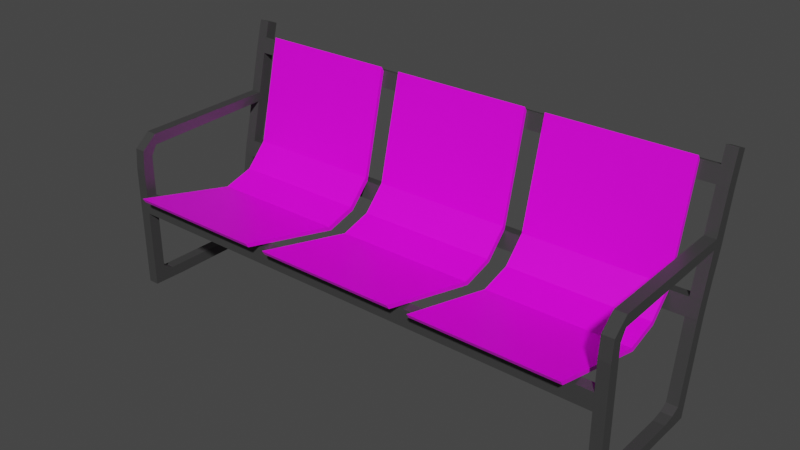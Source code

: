 # Source: bendy_chair.blend  (saved by Blender 4.4.32; exported with 4.5.12 LTS)
import bpy
from mathutils import Matrix  # noqa: F401  (used for matrix-valued properties, if any)

bpy.ops.wm.read_factory_settings(use_empty=True)
scene = bpy.context.scene
scene.name = 'Scene'

# ---- collections
col_collection = bpy.data.collections.new('Collection'); scene.collection.children.link(col_collection)

# ---- images (referenced by path relative to the original .blend; pixels are not part of the script)
import os
ASSET_DIR = os.environ.get("B2B_ASSET_DIR", "")  # directory of the original .blend (textures are referenced by path, not embedded)
HERE = os.path.dirname(os.path.abspath(__file__))  # packed textures are extracted next to this script under _unpacked/

def load_image(name, relpath, width, height, colorspace="sRGB"):
    """Load a texture the original file referenced (path relative to the .blend, or extracted next to this script)."""
    p = next((c for c in (os.path.join(HERE, relpath), os.path.join(ASSET_DIR, relpath)) if relpath and os.path.exists(c)), "")
    if p:
        img = bpy.data.images.load(p, check_existing=True)
        img.name = name
    else:  # same state as the original file: an image datablock whose file is absent (Cycles renders it pink)
        img = bpy.data.images.new(name, width, height)
        img.source = "FILE"
        img.filepath = "//" + (relpath or name)
    img.colorspace_settings.name = colorspace
    return img
img_fabrick_jpg = load_image('fabrick.jpg', 'fabrick.jpg', 1024, 1024, 'sRGB')

# ---- materials (node trees are filled in below, after node groups)
mat_metal = bpy.data.materials.new('metal')
mat_metal.alpha_threshold = 0.0
mat_metal.use_transparent_shadow = False
mat_metal.line_color = (0.0, 0.0, 0.0, 1.0)
mat_coushin = bpy.data.materials.new('coushin')
mat_coushin.alpha_threshold = 0.0
mat_coushin.use_transparent_shadow = False
mat_coushin.line_color = (0.0, 0.0, 0.0, 1.0)

# ---- material node trees
mat_metal.use_nodes = True; mat_metal.node_tree.nodes.clear()
_N = mat_metal.node_tree.nodes; _L = mat_metal.node_tree.links
n0 = _N.new('ShaderNodeOutputMaterial'); n0.name = 'Material Output'; n0.location = (300, 300)
n1 = _N.new('ShaderNodeBsdfPrincipled'); n1.name = 'Principled BSDF'; n1.location = (10, 300)
n1.distribution = 'GGX'
n1.subsurface_method = 'BURLEY'
n1.inputs[0].default_value = (0.04721, 0.04721, 0.04721, 1.0)
n1.inputs[2].default_value = 0.4
n1.inputs[3].default_value = 1.45
n1.inputs[27].default_value = (0.0, 0.0, 0.0, 1.0)
n1.inputs[28].default_value = 1.0
_L.new(n1.outputs[0], n0.inputs[0])
n0.is_active_output = True
mat_coushin.use_nodes = True; mat_coushin.node_tree.nodes.clear()
_N = mat_coushin.node_tree.nodes; _L = mat_coushin.node_tree.links
n0 = _N.new('ShaderNodeOutputMaterial'); n0.name = 'Material Output'; n0.location = (300, 300)
n1 = _N.new('ShaderNodeBsdfPrincipled'); n1.name = 'Principled BSDF'; n1.location = (10, 300)
n1.distribution = 'GGX'
n1.subsurface_method = 'BURLEY'
n1.inputs[2].default_value = 0.4
n1.inputs[3].default_value = 1.45
n1.inputs[27].default_value = (0.0, 0.0, 0.0, 1.0)
n1.inputs[28].default_value = 1.0
n2 = _N.new('ShaderNodeTexImage'); n2.name = 'Image Texture'; n2.location = (-353, 208)
n2.image = img_fabrick_jpg
_L.new(n1.outputs[0], n0.inputs[0])
_L.new(n2.outputs[0], n1.inputs[0])
n0.is_active_output = True

# ---- world
world_world = bpy.data.worlds.new('World'); scene.world = world_world
world_world.use_nodes = True; world_world.node_tree.nodes.clear()
_N = world_world.node_tree.nodes; _L = world_world.node_tree.links
n0 = _N.new('ShaderNodeOutputWorld'); n0.name = 'World Output'; n0.location = (300, 300)
n1 = _N.new('ShaderNodeBackground'); n1.name = 'Background'; n1.location = (10, 300)
n1.inputs[0].default_value = (0.05088, 0.05088, 0.05088, 1.0)
_L.new(n1.outputs[0], n0.inputs[0])
n0.is_active_output = True
world_world.color = (0.05088, 0.05088, 0.05088)
world_world.use_sun_shadow = False
world_world.sun_shadow_jitter_overblur = 0.0

# ---- meshes
me_cube_002 = bpy.data.meshes.new('Cube.002')
me_cube_002.from_pydata([(-4.821, 0.5582, -0.08976), (-4.821, 0.4492, 0.1402), (-4.619, 0.5582, -0.08976), (-4.619, 0.4492, 0.1402), (-4.619, -1.507, 0.2121), (-4.619, -1.709, -0.09272), (-4.821, -1.507, 0.2121), (-4.821, -1.709, -0.09272), (-4.821, -1.467, -0.09559), (-4.821, -1.324, 0.09861), (-4.619, -1.467, -0.09559), (-4.619, -1.324, 0.09861), (-4.619, 0.2245, 0.1037), (-4.619, 0.1902, -0.08336), (-4.619, -1.095, 0.101), (-4.619, -1.095, -0.101), (-4.821, 0.2245, 0.1037), (-4.821, 0.1902, -0.08336), (-4.821, -1.095, 0.101), (-4.821, -1.095, -0.101), (-4.821, 0.7959, -0.08256), (-4.821, 0.6137, 0.222), (-4.619, 0.7959, -0.08256), (-4.619, 0.6137, 0.222), (-4.619, -1.507, 2.212), (-4.619, -1.709, 2.212), (-4.821, -1.507, 2.212), (-4.821, -1.709, 2.212), (-4.821, 1.231, 2.191), (-4.821, 1.009, 2.233), (-4.619, 1.231, 2.191), (-4.619, 1.009, 2.233), (-4.619, -1.503, 2.441), (-4.619, -1.679, 2.584), (-4.821, -1.503, 2.441), (-4.821, -1.679, 2.584), (-4.619, -1.395, 2.623), (-4.619, -1.395, 2.825), (-4.821, -1.395, 2.623), (-4.821, -1.395, 2.825), (-4.821, 1.325, 2.508), (-4.821, 1.074, 2.497), (-4.619, 1.325, 2.508), (-4.619, 1.074, 2.497), (-4.821, 1.376, 2.71), (-4.821, 1.118, 2.708), (-4.619, 1.376, 2.71), (-4.619, 1.118, 2.708), (-4.821, 1.16, 2.875), (-4.619, 1.16, 2.875), (-4.821, 1.545, 3.546), (-4.619, 1.545, 3.546), (-4.821, 1.335, 3.622), (-4.619, 1.335, 3.622), (-4.821, 1.622, 3.836), (-4.619, 1.622, 3.836), (-4.821, 1.411, 3.912), (-4.619, 1.411, 3.912), (-4.821, 1.698, 4.126), (-4.619, 1.698, 4.126), (-4.821, 1.488, 4.202), (-4.619, 1.488, 4.202), (0.0, 1.545, 3.546), (0.0, 1.335, 3.622), (0.0, 1.622, 3.836), (0.0, 1.411, 3.912), (-4.821, -1.507, 1.685), (-4.619, -1.507, 1.685), (-4.619, -1.709, 1.685), (-4.821, -1.709, 1.685), (-4.619, -1.507, 1.371), (-4.821, -1.709, 1.371), (-4.821, -1.507, 1.371), (-4.619, -1.709, 1.371), (0.0, -1.507, 1.685), (0.0, -1.709, 1.685), (0.0, -1.507, 1.371), (0.0, -1.709, 1.371), (-4.821, 0.9359, 1.942), (-4.619, 0.9359, 1.942), (-4.619, 0.8676, 1.632), (-4.821, 0.8676, 1.632), (0.0, 0.8676, 1.632), (0.0, 0.9359, 1.942), (-4.821, 1.159, 1.907), (-4.619, 1.159, 1.907), (-4.619, 0.9413, 1.941), (-4.821, 0.9413, 1.941), (-4.619, 1.086, 1.596), (-4.821, 0.8726, 1.63), (-4.821, 1.086, 1.596), (-4.619, 0.8726, 1.63), (0.0, 1.159, 1.907), (0.0, 0.9413, 1.941), (0.0, 1.086, 1.596), (0.0, 0.8726, 1.63), (-1.308, -1.995, 1.81), (0.0, -1.995, 1.81), (-1.308, -0.04953, 1.347), (0.0, -0.04953, 1.347), (-1.308, 0.5254, 1.519), (0.0, 0.5254, 1.519), (-1.308, 0.9374, 1.955), (0.0, 0.9374, 1.955), (-1.308, 1.4, 3.901), (0.0, 1.4, 3.901), (-1.308, -2.047, 1.893), (0.0, -2.047, 1.893), (-1.308, -0.101, 1.431), (0.0, -0.101, 1.431), (-1.308, 0.474, 1.602), (0.0, 0.474, 1.602), (-1.308, 0.886, 2.039), (0.0, 0.886, 2.039), (-1.308, 1.349, 3.984), (0.0, 1.349, 3.984), (-4.299, -1.995, 1.81), (-1.682, -1.995, 1.81), (-4.299, -0.04953, 1.347), (-1.682, -0.04953, 1.347), (-4.299, 0.5254, 1.519), (-1.682, 0.5254, 1.519), (-4.299, 0.9374, 1.955), (-1.682, 0.9374, 1.955), (-4.299, 1.4, 3.901), (-1.682, 1.4, 3.901), (-4.299, -2.047, 1.893), (-1.682, -2.047, 1.893), (-4.299, -0.101, 1.431), (-1.682, -0.101, 1.431), (-4.299, 0.474, 1.602), (-1.682, 0.474, 1.602), (-4.299, 0.886, 2.039), (-1.682, 0.886, 2.039), (-4.299, 1.349, 3.984), (-1.682, 1.349, 3.984)], [], [(17, 16, 1, 0), (15, 14, 11, 10), (67, 66, 26, 24), (16, 12, 3, 1), (13, 17, 0, 2), (3, 2, 22, 23), (8, 10, 5, 7), (9, 8, 7, 6), (10, 11, 4, 5), (11, 9, 6, 4), (17, 13, 15, 19), (18, 19, 8, 9), (12, 16, 18, 14), (19, 15, 10, 8), (19, 18, 16, 17), (12, 13, 2, 3), (14, 18, 9, 11), (13, 12, 14, 15), (85, 84, 28, 30), (1, 3, 23, 21), (0, 1, 21, 20), (2, 0, 20, 22), (26, 27, 35, 34), (31, 30, 42, 43), (87, 86, 31, 29), (69, 68, 25, 27), (86, 85, 30, 31), (68, 67, 24, 25), (66, 69, 27, 26), (84, 87, 29, 28), (32, 34, 38, 36), (27, 25, 33, 35), (24, 26, 34, 32), (25, 24, 32, 33), (37, 36, 47, 49), (33, 32, 36, 37), (34, 35, 39, 38), (35, 33, 37, 39), (42, 40, 44, 46), (28, 29, 41, 40), (30, 28, 40, 42), (29, 31, 43, 41), (39, 48, 45, 38), (41, 43, 47, 45), (43, 42, 46, 47), (40, 41, 45, 44), (46, 44, 50, 51), (36, 38, 45, 47), (39, 37, 49, 48), (52, 53, 57, 56), (45, 48, 44), (49, 47, 46), (49, 46, 51, 53), (48, 49, 53, 52), (44, 48, 52, 50), (57, 55, 59, 61), (50, 52, 56, 54), (57, 53, 63, 65), (51, 50, 54, 55), (60, 61, 59, 58), (55, 54, 58, 59), (56, 57, 61, 60), (54, 56, 60, 58), (55, 57, 65, 64), (51, 55, 64, 62), (53, 51, 62, 63), (72, 71, 69, 66), (68, 73, 77, 75), (71, 73, 68, 69), (80, 79, 83, 82), (4, 6, 72, 70), (7, 5, 73, 71), (5, 4, 70, 73), (6, 7, 71, 72), (80, 81, 78, 79), (67, 68, 75, 74), (73, 70, 76, 77), (88, 85, 92, 94), (91, 88, 94, 95), (72, 66, 67, 70), (74, 76, 70, 67), (90, 89, 87, 84), (85, 86, 93, 92), (89, 91, 86, 87), (88, 90, 84, 85), (22, 20, 90, 88), (21, 23, 91, 89), (23, 22, 88, 91), (20, 21, 89, 90), (86, 91, 95, 93), (96, 98, 99, 97), (98, 100, 101, 99), (100, 102, 103, 101), (102, 104, 105, 103), (106, 107, 109, 108), (108, 109, 111, 110), (110, 111, 113, 112), (112, 113, 115, 114), (98, 96, 106, 108), (96, 97, 107, 106), (104, 102, 112, 114), (102, 100, 110, 112), (100, 98, 108, 110), (105, 104, 114, 115), (116, 118, 119, 117), (118, 120, 121, 119), (120, 122, 123, 121), (122, 124, 125, 123), (126, 127, 129, 128), (128, 129, 131, 130), (130, 131, 133, 132), (132, 133, 135, 134), (118, 116, 126, 128), (123, 125, 135, 133), (116, 117, 127, 126), (121, 123, 133, 131), (119, 121, 131, 129), (124, 122, 132, 134), (117, 119, 129, 127), (122, 120, 130, 132), (120, 118, 128, 130), (125, 124, 134, 135)])
me_cube_002.polygons.foreach_set('material_index', [0, 0, 0, 0, 0, 0, 0, 0, 0, 0, 0, 0, 0, 0, 0, 0, 0, 0, 0, 0, 0, 0, 0, 0, 0, 0, 0, 0, 0, 0, 0, 0, 0, 0, 0, 0, 0, 0, 0, 0, 0, 0, 0, 0, 0, 0, 0, 0, 0, 0, 0, 0, 0, 0, 0, 0, 0, 0, 0, 0, 0, 0, 0, 0, 0, 0, 0, 0, 0, 0, 0, 0, 0, 0, 0, 0, 0, 0, 0, 0, 0, 0, 0, 0, 0, 0, 0, 0, 0, 0, 1, 1, 1, 1, 1, 1, 1, 1, 1, 1, 1, 1, 1, 1, 1, 1, 1, 1, 1, 1, 1, 1, 1, 1, 1, 1, 1, 1, 1, 1, 1, 1])
_uv = me_cube_002.uv_layers.new(name='UVMap')
_uv.uv.foreach_set('vector', [0.375, 0.75, 0.625, 0.75, 0.625, 0.75, 0.375, 0.75, 0.625, 0.75, 0.875, 0.75, 0.875, 0.75, 0.625, 0.75, 0.375, 0.5, 0.625, 0.5, 0.625, 0.5, 0.375, 0.5, 0.625, 0.25, 0.375, 0.25, 0.375, 0.25, 0.625, 0.25, 0.625, 0.0, 0.375, 0.0, 0.375, 0.0, 0.625, 0.0, 0.875, 0.5, 0.625, 0.5, 0.625, 0.5, 0.875, 0.5, 0.375, 0.25, 0.625, 0.25, 0.625, 0.25, 0.375, 0.25, 0.625, 0.5, 0.375, 0.5, 0.375, 0.5, 0.625, 0.5, 0.625, 0.75, 0.875, 0.75, 0.875, 0.75, 0.625, 0.75, 0.375, 0.5, 0.625, 0.5, 0.625, 0.5, 0.375, 0.5, 0.375, 0.0, 0.625, 0.0, 0.625, 0.25, 0.375, 0.25, 0.625, 0.5, 0.375, 0.5, 0.375, 0.5, 0.625, 0.5, 0.375, 0.25, 0.625, 0.25, 0.625, 0.5, 0.375, 0.5, 0.375, 0.25, 0.625, 0.25, 0.625, 0.25, 0.375, 0.25, 0.375, 0.5, 0.625, 0.5, 0.625, 0.75, 0.375, 0.75, 0.875, 0.5, 0.625, 0.5, 0.625, 0.5, 0.875, 0.5, 0.375, 0.5, 0.625, 0.5, 0.625, 0.5, 0.375, 0.5, 0.625, 0.5, 0.875, 0.5, 0.875, 0.75, 0.625, 0.75, 0.625, 0.0, 0.375, 0.0, 0.375, 0.0, 0.625, 0.0, 0.625, 0.25, 0.375, 0.25, 0.375, 0.25, 0.625, 0.25, 0.375, 0.75, 0.625, 0.75, 0.625, 0.75, 0.375, 0.75, 0.625, 0.0, 0.375, 0.0, 0.375, 0.0, 0.625, 0.0, 0.625, 0.5, 0.375, 0.5, 0.375, 0.5, 0.625, 0.5, 0.875, 0.5, 0.625, 0.5, 0.625, 0.5, 0.875, 0.5, 0.625, 0.25, 0.375, 0.25, 0.375, 0.25, 0.625, 0.25, 0.375, 0.25, 0.625, 0.25, 0.625, 0.25, 0.375, 0.25, 0.875, 0.5, 0.625, 0.5, 0.625, 0.5, 0.875, 0.5, 0.625, 0.75, 0.875, 0.75, 0.875, 0.75, 0.625, 0.75, 0.625, 0.5, 0.375, 0.5, 0.375, 0.5, 0.625, 0.5, 0.375, 0.75, 0.625, 0.75, 0.625, 0.75, 0.375, 0.75, 0.375, 0.5, 0.625, 0.5, 0.625, 0.5, 0.375, 0.5, 0.375, 0.25, 0.625, 0.25, 0.625, 0.25, 0.375, 0.25, 0.375, 0.5, 0.625, 0.5, 0.625, 0.5, 0.375, 0.5, 0.625, 0.75, 0.875, 0.75, 0.875, 0.75, 0.625, 0.75, 0.625, 0.75, 0.875, 0.75, 0.875, 0.5, 0.625, 0.625, 0.625, 0.75, 0.875, 0.75, 0.875, 0.75, 0.625, 0.75, 0.625, 0.5, 0.375, 0.5, 0.375, 0.5, 0.625, 0.5, 0.375, 0.25, 0.625, 0.25, 0.625, 0.25, 0.375, 0.25, 0.625, 0.0, 0.375, 0.0, 0.375, 0.0, 0.625, 0.0, 0.375, 0.75, 0.625, 0.75, 0.625, 0.75, 0.375, 0.75, 0.625, 0.0, 0.375, 0.0, 0.375, 0.0, 0.625, 0.0, 0.625, 0.25, 0.375, 0.25, 0.375, 0.25, 0.625, 0.25, 0.375, 0.5, 0.375, 0.625, 0.625, 0.75, 0.625, 0.5, 0.625, 0.25, 0.375, 0.25, 0.375, 0.25, 0.625, 0.25, 0.875, 0.5, 0.625, 0.5, 0.625, 0.5, 0.875, 0.5, 0.375, 0.75, 0.625, 0.75, 0.625, 0.75, 0.375, 0.75, 0.625, 0.0, 0.375, 0.0, 0.375, 0.0, 0.625, 0.0, 0.875, 0.75, 0.625, 0.5, 0.625, 0.25, 0.875, 0.5, 0.375, 0.5, 0.625, 0.75, 0.625, 0.375, 0.375, 0.625, 0.375, 0.625, 0.625, 0.375, 0.625, 0.375, 0.375, 0.625, 0.625, 0.75, 0.375, 0.625, 0.375, 0.75, 0.625, 0.625, 0.875, 0.5, 0.625, 0.5, 0.625, 0.625, 0.625, 0.5, 0.625, 0.5, 0.625, 0.625, 0.375, 0.625, 0.625, 0.375, 0.625, 0.375, 0.375, 0.625, 0.375, 0.75, 0.375, 0.625, 0.375, 0.625, 0.375, 0.75, 0.625, 0.625, 0.625, 0.5, 0.625, 0.5, 0.625, 0.625, 0.375, 0.75, 0.375, 0.625, 0.375, 0.625, 0.375, 0.75, 0.625, 0.375, 0.625, 0.375, 0.625, 0.375, 0.625, 0.375, 0.625, 0.0, 0.375, 0.0, 0.375, 0.0, 0.625, 0.0, 0.375, 0.625, 0.625, 0.375, 0.625, 0.0, 0.375, 0.75, 0.625, 0.0, 0.375, 0.0, 0.375, 0.0, 0.625, 0.0, 0.375, 0.625, 0.625, 0.375, 0.625, 0.375, 0.375, 0.625, 0.375, 0.75, 0.375, 0.625, 0.375, 0.625, 0.375, 0.75, 0.625, 0.5, 0.625, 0.625, 0.625, 0.625, 0.625, 0.5, 0.625, 0.0, 0.625, 0.0, 0.625, 0.0, 0.625, 0.0, 0.625, 0.625, 0.625, 0.5, 0.625, 0.5, 0.625, 0.625, 0.625, 0.5, 0.375, 0.5, 0.375, 0.5, 0.625, 0.5, 0.625, 0.25, 0.625, 0.25, 0.625, 0.25, 0.625, 0.25, 0.375, 0.25, 0.625, 0.25, 0.625, 0.25, 0.375, 0.25, 0.375, 0.5, 0.375, 0.5, 0.375, 0.5, 0.375, 0.5, 0.375, 0.5, 0.625, 0.5, 0.625, 0.5, 0.375, 0.5, 0.375, 0.25, 0.625, 0.25, 0.625, 0.25, 0.375, 0.25, 0.625, 0.75, 0.875, 0.75, 0.875, 0.75, 0.625, 0.75, 0.625, 0.5, 0.375, 0.5, 0.375, 0.5, 0.625, 0.5, 0.375, 0.5, 0.625, 0.5, 0.625, 0.5, 0.375, 0.5, 0.875, 0.75, 0.625, 0.75, 0.625, 0.75, 0.875, 0.75, 0.625, 0.75, 0.875, 0.75, 0.875, 0.75, 0.625, 0.75, 0.625, 0.0, 0.625, 0.0, 0.625, 0.0, 0.625, 0.0, 0.875, 0.5, 0.625, 0.5, 0.625, 0.5, 0.875, 0.5, 0.625, 0.5, 0.625, 0.5, 0.875, 0.75, 0.375, 0.5, 0.875, 0.75, 0.875, 0.75, 0.875, 0.75, 0.875, 0.75, 0.375, 0.75, 0.625, 0.75, 0.625, 0.75, 0.375, 0.75, 0.625, 0.5, 0.875, 0.5, 0.875, 0.5, 0.625, 0.5, 0.625, 0.25, 0.375, 0.25, 0.375, 0.25, 0.625, 0.25, 0.625, 0.0, 0.375, 0.0, 0.375, 0.0, 0.625, 0.0, 0.625, 0.0, 0.375, 0.0, 0.375, 0.0, 0.625, 0.0, 0.625, 0.25, 0.375, 0.25, 0.375, 0.25, 0.625, 0.25, 0.875, 0.5, 0.625, 0.5, 0.625, 0.5, 0.875, 0.5, 0.375, 0.75, 0.625, 0.75, 0.625, 0.75, 0.375, 0.75, 0.375, 0.25, 0.375, 0.25, 0.375, 0.25, 0.375, 0.25, 0.0, 0.0, 0.0, 1.0, 1.0, 1.0, 1.0, 0.0, 0.0, 1.0, 0.0, 1.0, 1.0, 1.0, 1.0, 1.0, 0.0, 1.0, 0.0, 1.0, 1.0, 1.0, 1.0, 1.0, 0.0, 1.0, 0.0, 1.0, 1.0, 1.0, 1.0, 1.0, 0.0, 0.0, 1.0, 0.0, 1.0, 1.0, 0.0, 1.0, 0.0, 1.0, 1.0, 1.0, 1.0, 1.0, 0.0, 1.0, 0.0, 1.0, 1.0, 1.0, 1.0, 1.0, 0.0, 1.0, 0.0, 1.0, 1.0, 1.0, 1.0, 1.0, 0.0, 1.0, 0.0, 1.0, 0.0, 0.0, 0.0, 0.0, 0.0, 1.0, 0.0, 0.0, 1.0, 0.0, 1.0, 0.0, 0.0, 0.0, 0.0, 1.0, 0.0, 1.0, 0.0, 1.0, 0.0, 1.0, 0.0, 1.0, 0.0, 1.0, 0.0, 1.0, 0.0, 1.0, 0.0, 1.0, 0.0, 1.0, 0.0, 1.0, 0.0, 1.0, 1.0, 1.0, 0.0, 1.0, 0.0, 1.0, 1.0, 1.0, 0.0, 0.0, 0.0, 1.0, 1.0, 1.0, 1.0, 0.0, 0.0, 1.0, 0.0, 1.0, 1.0, 1.0, 1.0, 1.0, 0.0, 1.0, 0.0, 1.0, 1.0, 1.0, 1.0, 1.0, 0.0, 1.0, 0.0, 1.0, 1.0, 1.0, 1.0, 1.0, 0.0, 0.0, 1.0, 0.0, 1.0, 1.0, 0.0, 1.0, 0.0, 1.0, 1.0, 1.0, 1.0, 1.0, 0.0, 1.0, 0.0, 1.0, 1.0, 1.0, 1.0, 1.0, 0.0, 1.0, 0.0, 1.0, 1.0, 1.0, 1.0, 1.0, 0.0, 1.0, 0.0, 1.0, 0.0, 0.0, 0.0, 0.0, 0.0, 1.0, 1.0, 1.0, 1.0, 1.0, 1.0, 1.0, 1.0, 1.0, 0.0, 0.0, 1.0, 0.0, 1.0, 0.0, 0.0, 0.0, 1.0, 1.0, 1.0, 1.0, 1.0, 1.0, 1.0, 1.0, 1.0, 1.0, 1.0, 1.0, 1.0, 1.0, 1.0, 1.0, 0.0, 1.0, 0.0, 1.0, 0.0, 1.0, 0.0, 1.0, 1.0, 0.0, 1.0, 1.0, 1.0, 1.0, 1.0, 0.0, 0.0, 1.0, 0.0, 1.0, 0.0, 1.0, 0.0, 1.0, 0.0, 1.0, 0.0, 1.0, 0.0, 1.0, 0.0, 1.0, 1.0, 1.0, 0.0, 1.0, 0.0, 1.0, 1.0, 1.0])
me_cube_002.materials.append(mat_metal)
me_cube_002.materials.append(mat_coushin)
me_cube_002.update()

# ---- objects
ob_cube = bpy.data.objects.new('Cube', me_cube_002)

# ---- transforms, parenting, visibility, modifiers, constraints
ob_cube.location = (0.0, 0.0, 0.0)
_m = ob_cube.modifiers.new('Mirror', 'MIRROR')
_m.use_clip = True

# ---- collection membership
col_collection.objects.link(ob_cube)

# ---- scene / render settings (as saved in the file)
scene.frame_start = 1; scene.frame_end = 250; scene.frame_set(1)
scene.render.engine = 'BLENDER_EEVEE_NEXT'
scene.cycles.use_denoising = False
scene.cycles.samples = 128
scene.cycles.sampling_pattern = 'TABULATED_SOBOL'
scene.cycles.use_adaptive_sampling = False
scene.cycles.use_light_tree = False
scene.view_settings.view_transform = 'Filmic'
bpy.context.view_layer.update()

# ---- added for rendering (the .blend has no active camera and no usable light): camera, sun
cam_auto = bpy.data.cameras.new('AutoCamera')
cam_auto.lens = 50.0
cam_auto.sensor_width = 36.0
cam_auto.clip_end = 1000.0
ob_auto_camera = bpy.data.objects.new('AutoCamera', cam_auto)
scene.collection.objects.link(ob_auto_camera)
ob_auto_camera.location = (10.3659, -12.6132, 10.3433)
ob_auto_camera.rotation_euler = (1.09748, -7.21219e-08, 0.694738)
scene.camera = ob_auto_camera
light_auto_sun = bpy.data.lights.new('AutoSun', 'SUN')
light_auto_sun.energy = 3.0
light_auto_sun.angle = 0.0523599
ob_auto_sun = bpy.data.objects.new('AutoSun', light_auto_sun)
scene.collection.objects.link(ob_auto_sun)
ob_auto_sun.rotation_euler = (0.872665, 0.174533, 0.523599)
bpy.context.view_layer.update()
